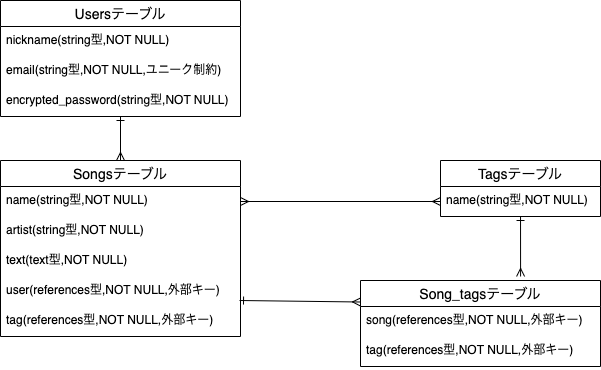

The diagram above was exported from draw.io. Its source (the exported page's mxGraphModel, read from the mxfile embedded in the PNG):
<mxGraphModel dx="311" dy="520" grid="1" gridSize="10" guides="1" tooltips="1" connect="1" arrows="1" fold="1" page="1" pageScale="1" pageWidth="827" pageHeight="1169" math="0" shadow="0">
  <root>
    <mxCell id="0" />
    <mxCell id="1" parent="0" />
    <mxCell id="24" style="edgeStyle=none;html=1;entryX=0.5;entryY=0;entryDx=0;entryDy=0;endArrow=ERmany;endFill=0;startArrow=ERone;startFill=0;" edge="1" parent="1" source="6" target="10">
      <mxGeometry relative="1" as="geometry" />
    </mxCell>
    <mxCell id="6" value="Usersテーブル" style="swimlane;fontStyle=0;childLayout=stackLayout;horizontal=1;startSize=26;horizontalStack=0;resizeParent=1;resizeParentMax=0;resizeLast=0;collapsible=1;marginBottom=0;align=center;fontSize=14;" vertex="1" parent="1">
      <mxGeometry x="80" y="40" width="240" height="116" as="geometry" />
    </mxCell>
    <mxCell id="7" value="nickname(string型,NOT NULL)" style="text;strokeColor=none;fillColor=none;spacingLeft=4;spacingRight=4;overflow=hidden;rotatable=0;points=[[0,0.5],[1,0.5]];portConstraint=eastwest;fontSize=12;" vertex="1" parent="6">
      <mxGeometry y="26" width="240" height="30" as="geometry" />
    </mxCell>
    <mxCell id="8" value="email(string型,NOT NULL,ユニーク制約)" style="text;strokeColor=none;fillColor=none;spacingLeft=4;spacingRight=4;overflow=hidden;rotatable=0;points=[[0,0.5],[1,0.5]];portConstraint=eastwest;fontSize=12;" vertex="1" parent="6">
      <mxGeometry y="56" width="240" height="30" as="geometry" />
    </mxCell>
    <mxCell id="9" value="encrypted_password(string型,NOT NULL)" style="text;strokeColor=none;fillColor=none;spacingLeft=4;spacingRight=4;overflow=hidden;rotatable=0;points=[[0,0.5],[1,0.5]];portConstraint=eastwest;fontSize=12;" vertex="1" parent="6">
      <mxGeometry y="86" width="240" height="30" as="geometry" />
    </mxCell>
    <mxCell id="25" style="edgeStyle=none;html=1;entryX=0;entryY=0.5;entryDx=0;entryDy=0;startArrow=ERmany;startFill=0;endArrow=ERmany;endFill=0;exitX=1;exitY=0.5;exitDx=0;exitDy=0;" edge="1" parent="1" source="11" target="15">
      <mxGeometry relative="1" as="geometry" />
    </mxCell>
    <mxCell id="28" style="edgeStyle=none;html=1;entryX=0;entryY=0.25;entryDx=0;entryDy=0;startArrow=ERone;startFill=0;endArrow=ERmany;endFill=0;exitX=0.996;exitY=0.8;exitDx=0;exitDy=0;exitPerimeter=0;" edge="1" parent="1" source="22" target="18">
      <mxGeometry relative="1" as="geometry" />
    </mxCell>
    <mxCell id="10" value="Songsテーブル" style="swimlane;fontStyle=0;childLayout=stackLayout;horizontal=1;startSize=26;horizontalStack=0;resizeParent=1;resizeParentMax=0;resizeLast=0;collapsible=1;marginBottom=0;align=center;fontSize=14;" vertex="1" parent="1">
      <mxGeometry x="80" y="200" width="240" height="176" as="geometry" />
    </mxCell>
    <mxCell id="11" value="name(string型,NOT NULL)" style="text;strokeColor=none;fillColor=none;spacingLeft=4;spacingRight=4;overflow=hidden;rotatable=0;points=[[0,0.5],[1,0.5]];portConstraint=eastwest;fontSize=12;" vertex="1" parent="10">
      <mxGeometry y="26" width="240" height="30" as="geometry" />
    </mxCell>
    <mxCell id="12" value="artist(string型,NOT NULL)" style="text;strokeColor=none;fillColor=none;spacingLeft=4;spacingRight=4;overflow=hidden;rotatable=0;points=[[0,0.5],[1,0.5]];portConstraint=eastwest;fontSize=12;" vertex="1" parent="10">
      <mxGeometry y="56" width="240" height="30" as="geometry" />
    </mxCell>
    <mxCell id="13" value="text(text型,NOT NULL)" style="text;strokeColor=none;fillColor=none;spacingLeft=4;spacingRight=4;overflow=hidden;rotatable=0;points=[[0,0.5],[1,0.5]];portConstraint=eastwest;fontSize=12;" vertex="1" parent="10">
      <mxGeometry y="86" width="240" height="30" as="geometry" />
    </mxCell>
    <mxCell id="22" value="user(references型,NOT NULL,外部キー)" style="text;strokeColor=none;fillColor=none;spacingLeft=4;spacingRight=4;overflow=hidden;rotatable=0;points=[[0,0.5],[1,0.5]];portConstraint=eastwest;fontSize=12;" vertex="1" parent="10">
      <mxGeometry y="116" width="240" height="30" as="geometry" />
    </mxCell>
    <mxCell id="23" value="tag(references型,NOT NULL,外部キー)" style="text;strokeColor=none;fillColor=none;spacingLeft=4;spacingRight=4;overflow=hidden;rotatable=0;points=[[0,0.5],[1,0.5]];portConstraint=eastwest;fontSize=12;" vertex="1" parent="10">
      <mxGeometry y="146" width="240" height="30" as="geometry" />
    </mxCell>
    <mxCell id="26" style="edgeStyle=none;html=1;entryX=0.667;entryY=-0.047;entryDx=0;entryDy=0;entryPerimeter=0;startArrow=ERone;startFill=0;endArrow=ERmany;endFill=0;" edge="1" parent="1" source="14" target="18">
      <mxGeometry relative="1" as="geometry" />
    </mxCell>
    <mxCell id="14" value="Tagsテーブル" style="swimlane;fontStyle=0;childLayout=stackLayout;horizontal=1;startSize=26;horizontalStack=0;resizeParent=1;resizeParentMax=0;resizeLast=0;collapsible=1;marginBottom=0;align=center;fontSize=14;" vertex="1" parent="1">
      <mxGeometry x="520" y="200" width="160" height="56" as="geometry" />
    </mxCell>
    <mxCell id="15" value="name(string型,NOT NULL)" style="text;strokeColor=none;fillColor=none;spacingLeft=4;spacingRight=4;overflow=hidden;rotatable=0;points=[[0,0.5],[1,0.5]];portConstraint=eastwest;fontSize=12;" vertex="1" parent="14">
      <mxGeometry y="26" width="160" height="30" as="geometry" />
    </mxCell>
    <mxCell id="18" value="Song_tagsテーブル" style="swimlane;fontStyle=0;childLayout=stackLayout;horizontal=1;startSize=26;horizontalStack=0;resizeParent=1;resizeParentMax=0;resizeLast=0;collapsible=1;marginBottom=0;align=center;fontSize=14;" vertex="1" parent="1">
      <mxGeometry x="440" y="320" width="240" height="86" as="geometry" />
    </mxCell>
    <mxCell id="19" value="song(references型,NOT NULL,外部キー)" style="text;strokeColor=none;fillColor=none;spacingLeft=4;spacingRight=4;overflow=hidden;rotatable=0;points=[[0,0.5],[1,0.5]];portConstraint=eastwest;fontSize=12;" vertex="1" parent="18">
      <mxGeometry y="26" width="240" height="30" as="geometry" />
    </mxCell>
    <mxCell id="20" value="tag(references型,NOT NULL,外部キー)" style="text;strokeColor=none;fillColor=none;spacingLeft=4;spacingRight=4;overflow=hidden;rotatable=0;points=[[0,0.5],[1,0.5]];portConstraint=eastwest;fontSize=12;" vertex="1" parent="18">
      <mxGeometry y="56" width="240" height="30" as="geometry" />
    </mxCell>
  </root>
</mxGraphModel>